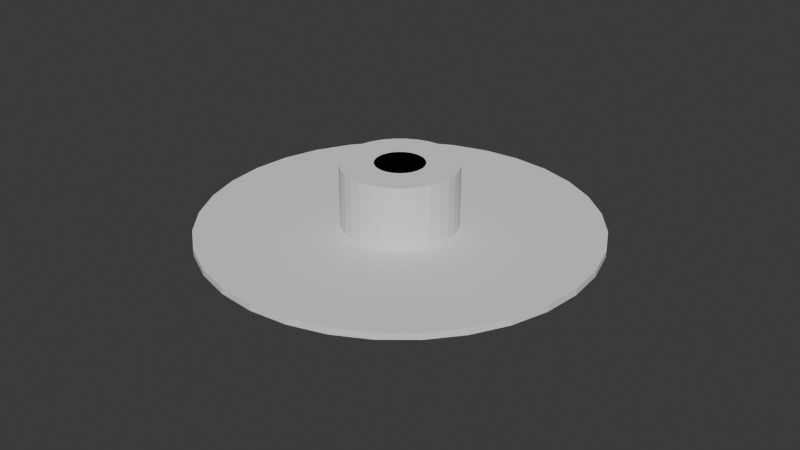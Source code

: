 # Source: cd.blend  (saved by Blender 4.0.36; exported with 4.5.12 LTS)
import bpy
from mathutils import Matrix  # noqa: F401  (used for matrix-valued properties, if any)

bpy.ops.wm.read_factory_settings(use_empty=True)
scene = bpy.context.scene
scene.name = 'Scene'

# ---- collections
col_collection = bpy.data.collections.new('Collection'); scene.collection.children.link(col_collection)

# ---- world
world_world = bpy.data.worlds.new('World'); scene.world = world_world
world_world.use_nodes = True; world_world.node_tree.nodes.clear()
_N = world_world.node_tree.nodes; _L = world_world.node_tree.links
n0 = _N.new('ShaderNodeOutputWorld'); n0.name = 'World Output'; n0.location = (300, 300)
n1 = _N.new('ShaderNodeBackground'); n1.name = 'Background'; n1.location = (10, 300)
n1.inputs[0].default_value = (0.05088, 0.05088, 0.05088, 1.0)
_L.new(n1.outputs[0], n0.inputs[0])
n0.is_active_output = True
world_world.color = (0.05088, 0.05088, 0.05088)
world_world.use_sun_shadow = False
world_world.sun_shadow_jitter_overblur = 0.0

# ---- meshes
me_cylinder = bpy.data.meshes.new('Cylinder')
me_cylinder.from_pydata([(0.0, 0.12, -0.001), (0.0, 0.12, 0.001), (0.02341, 0.1177, -0.001), (0.02341, 0.1177, 0.001), (0.04592, 0.1109, -0.001), (0.04592, 0.1109, 0.001), (0.06667, 0.09978, -0.001), (0.06667, 0.09978, 0.001), (0.08485, 0.08485, -0.001), (0.08485, 0.08485, 0.001), (0.09978, 0.06667, -0.001), (0.09978, 0.06667, 0.001), (0.1109, 0.04592, -0.001), (0.1109, 0.04592, 0.001), (0.1177, 0.02341, -0.001), (0.1177, 0.02341, 0.001), (0.12, 0.0, -0.001), (0.12, 0.0, 0.001), (0.1177, -0.02341, -0.001), (0.1177, -0.02341, 0.001), (0.1109, -0.04592, -0.001), (0.1109, -0.04592, 0.001), (0.09978, -0.06667, -0.001), (0.09978, -0.06667, 0.001), (0.08485, -0.08485, -0.001), (0.08485, -0.08485, 0.001), (0.06667, -0.09978, -0.001), (0.06667, -0.09978, 0.001), (0.04592, -0.1109, -0.001), (0.04592, -0.1109, 0.001), (0.02341, -0.1177, -0.001), (0.02341, -0.1177, 0.001), (0.0, -0.12, -0.001), (0.0, -0.12, 0.001), (-0.02341, -0.1177, -0.001), (-0.02341, -0.1177, 0.001), (-0.04592, -0.1109, -0.001), (-0.04592, -0.1109, 0.001), (-0.06667, -0.09978, -0.001), (-0.06667, -0.09978, 0.001), (-0.08485, -0.08485, -0.001), (-0.08485, -0.08485, 0.001), (-0.09978, -0.06667, -0.001), (-0.09978, -0.06667, 0.001), (-0.1109, -0.04592, -0.001), (-0.1109, -0.04592, 0.001), (-0.1177, -0.02341, -0.001), (-0.1177, -0.02341, 0.001), (-0.12, 0.0, -0.001), (-0.12, 0.0, 0.001), (-0.1177, 0.02341, -0.001), (-0.1177, 0.02341, 0.001), (-0.1109, 0.04592, -0.001), (-0.1109, 0.04592, 0.001), (-0.09978, 0.06667, -0.001), (-0.09978, 0.06667, 0.001), (-0.08485, 0.08485, -0.001), (-0.08485, 0.08485, 0.001), (-0.06667, 0.09978, -0.001), (-0.06667, 0.09978, 0.001), (-0.04592, 0.1109, -0.001), (-0.04592, 0.1109, 0.001), (-0.02341, 0.1177, -0.001), (-0.02341, 0.1177, 0.001)], [], [(0, 1, 3, 2), (2, 3, 5, 4), (4, 5, 7, 6), (6, 7, 9, 8), (8, 9, 11, 10), (10, 11, 13, 12), (12, 13, 15, 14), (14, 15, 17, 16), (16, 17, 19, 18), (18, 19, 21, 20), (20, 21, 23, 22), (22, 23, 25, 24), (24, 25, 27, 26), (26, 27, 29, 28), (28, 29, 31, 30), (30, 31, 33, 32), (32, 33, 35, 34), (34, 35, 37, 36), (36, 37, 39, 38), (38, 39, 41, 40), (40, 41, 43, 42), (42, 43, 45, 44), (44, 45, 47, 46), (46, 47, 49, 48), (48, 49, 51, 50), (50, 51, 53, 52), (52, 53, 55, 54), (54, 55, 57, 56), (56, 57, 59, 58), (58, 59, 61, 60), (3, 1, 63, 61, 59, 57, 55, 53, 51, 49, 47, 45, 43, 41, 39, 37, 35, 33, 31, 29, 27, 25, 23, 21, 19, 17, 15, 13, 11, 9, 7, 5), (60, 61, 63, 62), (62, 63, 1, 0), (0, 2, 4, 6, 8, 10, 12, 14, 16, 18, 20, 22, 24, 26, 28, 30, 32, 34, 36, 38, 40, 42, 44, 46, 48, 50, 52, 54, 56, 58, 60, 62)])
_uv = me_cylinder.uv_layers.new(name='UVMap')
_uv.uv.foreach_set('vector', [1.0, 0.5, 1.0, 1.0, 0.9688, 1.0, 0.9688, 0.5, 0.9688, 0.5, 0.9688, 1.0, 0.9375, 1.0, 0.9375, 0.5, 0.9375, 0.5, 0.9375, 1.0, 0.9062, 1.0, 0.9062, 0.5, 0.9062, 0.5, 0.9062, 1.0, 0.875, 1.0, 0.875, 0.5, 0.875, 0.5, 0.875, 1.0, 0.8438, 1.0, 0.8438, 0.5, 0.8438, 0.5, 0.8438, 1.0, 0.8125, 1.0, 0.8125, 0.5, 0.8125, 0.5, 0.8125, 1.0, 0.7812, 1.0, 0.7812, 0.5, 0.7812, 0.5, 0.7812, 1.0, 0.75, 1.0, 0.75, 0.5, 0.75, 0.5, 0.75, 1.0, 0.7188, 1.0, 0.7188, 0.5, 0.7188, 0.5, 0.7188, 1.0, 0.6875, 1.0, 0.6875, 0.5, 0.6875, 0.5, 0.6875, 1.0, 0.6562, 1.0, 0.6562, 0.5, 0.6562, 0.5, 0.6562, 1.0, 0.625, 1.0, 0.625, 0.5, 0.625, 0.5, 0.625, 1.0, 0.5938, 1.0, 0.5938, 0.5, 0.5938, 0.5, 0.5938, 1.0, 0.5625, 1.0, 0.5625, 0.5, 0.5625, 0.5, 0.5625, 1.0, 0.5312, 1.0, 0.5312, 0.5, 0.5312, 0.5, 0.5312, 1.0, 0.5, 1.0, 0.5, 0.5, 0.5, 0.5, 0.5, 1.0, 0.4688, 1.0, 0.4688, 0.5, 0.4688, 0.5, 0.4688, 1.0, 0.4375, 1.0, 0.4375, 0.5, 0.4375, 0.5, 0.4375, 1.0, 0.4062, 1.0, 0.4062, 0.5, 0.4062, 0.5, 0.4062, 1.0, 0.375, 1.0, 0.375, 0.5, 0.375, 0.5, 0.375, 1.0, 0.3438, 1.0, 0.3438, 0.5, 0.3438, 0.5, 0.3438, 1.0, 0.3125, 1.0, 0.3125, 0.5, 0.3125, 0.5, 0.3125, 1.0, 0.2812, 1.0, 0.2812, 0.5, 0.2812, 0.5, 0.2812, 1.0, 0.25, 1.0, 0.25, 0.5, 0.25, 0.5, 0.25, 1.0, 0.2188, 1.0, 0.2188, 0.5, 0.2188, 0.5, 0.2188, 1.0, 0.1875, 1.0, 0.1875, 0.5, 0.1875, 0.5, 0.1875, 1.0, 0.1562, 1.0, 0.1562, 0.5, 0.1562, 0.5, 0.1562, 1.0, 0.125, 1.0, 0.125, 0.5, 0.125, 0.5, 0.125, 1.0, 0.09375, 1.0, 0.09375, 0.5, 0.09375, 0.5, 0.09375, 1.0, 0.0625, 1.0, 0.0625, 0.5, 0.2968, 0.4854, 0.25, 0.49, 0.2032, 0.4854, 0.1582, 0.4717, 0.1167, 0.4496, 0.08029, 0.4197, 0.05045, 0.3833, 0.02827, 0.3418, 0.01461, 0.2968, 0.01, 0.25, 0.01461, 0.2032, 0.02827, 0.1582, 0.05045, 0.1167, 0.08029, 0.08029, 0.1167, 0.05045, 0.1582, 0.02827, 0.2032, 0.01461, 0.25, 0.01, 0.2968, 0.01461, 0.3418, 0.02827, 0.3833, 0.05045, 0.4197, 0.08029, 0.4496, 0.1167, 0.4717, 0.1582, 0.4854, 0.2032, 0.49, 0.25, 0.4854, 0.2968, 0.4717, 0.3418, 0.4496, 0.3833, 0.4197, 0.4197, 0.3833, 0.4496, 0.3418, 0.4717, 0.0625, 0.5, 0.0625, 1.0, 0.03125, 1.0, 0.03125, 0.5, 0.03125, 0.5, 0.03125, 1.0, 0.0, 1.0, 0.0, 0.5, 0.75, 0.49, 0.7968, 0.4854, 0.8418, 0.4717, 0.8833, 0.4496, 0.9197, 0.4197, 0.9496, 0.3833, 0.9717, 0.3418, 0.9854, 0.2968, 0.99, 0.25, 0.9854, 0.2032, 0.9717, 0.1582, 0.9496, 0.1167, 0.9197, 0.08029, 0.8833, 0.05045, 0.8418, 0.02827, 0.7968, 0.01461, 0.75, 0.01, 0.7032, 0.01461, 0.6582, 0.02827, 0.6167, 0.05045, 0.5803, 0.08029, 0.5504, 0.1167, 0.5283, 0.1582, 0.5146, 0.2032, 0.51, 0.25, 0.5146, 0.2968, 0.5283, 0.3418, 0.5504, 0.3833, 0.5803, 0.4197, 0.6167, 0.4496, 0.6582, 0.4717, 0.7032, 0.4854])
me_cylinder.update()
me_cylinder_001 = bpy.data.meshes.new('Cylinder.001')
me_cylinder_001.from_pydata([(0.0, 0.035, -0.02), (0.0, 0.035, 0.02), (0.006828, 0.03433, -0.02), (0.006828, 0.03433, 0.02), (0.01339, 0.03234, -0.02), (0.01339, 0.03234, 0.02), (0.01944, 0.0291, -0.02), (0.01944, 0.0291, 0.02), (0.02475, 0.02475, -0.02), (0.02475, 0.02475, 0.02), (0.0291, 0.01944, -0.02), (0.0291, 0.01944, 0.02), (0.03234, 0.01339, -0.02), (0.03234, 0.01339, 0.02), (0.03433, 0.006828, -0.02), (0.03433, 0.006828, 0.02), (0.035, 0.0, -0.02), (0.035, 0.0, 0.02), (0.03433, -0.006828, -0.02), (0.03433, -0.006828, 0.02), (0.03234, -0.01339, -0.02), (0.03234, -0.01339, 0.02), (0.0291, -0.01944, -0.02), (0.0291, -0.01944, 0.02), (0.02475, -0.02475, -0.02), (0.02475, -0.02475, 0.02), (0.01944, -0.0291, -0.02), (0.01944, -0.0291, 0.02), (0.01339, -0.03234, -0.02), (0.01339, -0.03234, 0.02), (0.006828, -0.03433, -0.02), (0.006828, -0.03433, 0.02), (0.0, -0.035, -0.02), (0.0, -0.035, 0.02), (-0.006828, -0.03433, -0.02), (-0.006828, -0.03433, 0.02), (-0.01339, -0.03234, -0.02), (-0.01339, -0.03234, 0.02), (-0.01944, -0.0291, -0.02), (-0.01944, -0.0291, 0.02), (-0.02475, -0.02475, -0.02), (-0.02475, -0.02475, 0.02), (-0.0291, -0.01944, -0.02), (-0.0291, -0.01944, 0.02), (-0.03234, -0.01339, -0.02), (-0.03234, -0.01339, 0.02), (-0.03433, -0.006828, -0.02), (-0.03433, -0.006828, 0.02), (-0.035, 0.0, -0.02), (-0.035, 0.0, 0.02), (-0.03433, 0.006828, -0.02), (-0.03433, 0.006828, 0.02), (-0.03234, 0.01339, -0.02), (-0.03234, 0.01339, 0.02), (-0.0291, 0.01944, -0.02), (-0.0291, 0.01944, 0.02), (-0.02475, 0.02475, -0.02), (-0.02475, 0.02475, 0.02), (-0.01944, 0.0291, -0.02), (-0.01944, 0.0291, 0.02), (-0.01339, 0.03234, -0.02), (-0.01339, 0.03234, 0.02), (-0.006828, 0.03433, -0.02), (-0.006828, 0.03433, 0.02)], [], [(0, 1, 3, 2), (2, 3, 5, 4), (4, 5, 7, 6), (6, 7, 9, 8), (8, 9, 11, 10), (10, 11, 13, 12), (12, 13, 15, 14), (14, 15, 17, 16), (16, 17, 19, 18), (18, 19, 21, 20), (20, 21, 23, 22), (22, 23, 25, 24), (24, 25, 27, 26), (26, 27, 29, 28), (28, 29, 31, 30), (30, 31, 33, 32), (32, 33, 35, 34), (34, 35, 37, 36), (36, 37, 39, 38), (38, 39, 41, 40), (40, 41, 43, 42), (42, 43, 45, 44), (44, 45, 47, 46), (46, 47, 49, 48), (48, 49, 51, 50), (50, 51, 53, 52), (52, 53, 55, 54), (54, 55, 57, 56), (56, 57, 59, 58), (58, 59, 61, 60), (3, 1, 63, 61, 59, 57, 55, 53, 51, 49, 47, 45, 43, 41, 39, 37, 35, 33, 31, 29, 27, 25, 23, 21, 19, 17, 15, 13, 11, 9, 7, 5), (60, 61, 63, 62), (62, 63, 1, 0), (0, 2, 4, 6, 8, 10, 12, 14, 16, 18, 20, 22, 24, 26, 28, 30, 32, 34, 36, 38, 40, 42, 44, 46, 48, 50, 52, 54, 56, 58, 60, 62)])
_uv = me_cylinder_001.uv_layers.new(name='UVMap')
_uv.uv.foreach_set('vector', [1.0, 0.5, 1.0, 1.0, 0.9688, 1.0, 0.9688, 0.5, 0.9688, 0.5, 0.9688, 1.0, 0.9375, 1.0, 0.9375, 0.5, 0.9375, 0.5, 0.9375, 1.0, 0.9062, 1.0, 0.9062, 0.5, 0.9062, 0.5, 0.9062, 1.0, 0.875, 1.0, 0.875, 0.5, 0.875, 0.5, 0.875, 1.0, 0.8438, 1.0, 0.8438, 0.5, 0.8438, 0.5, 0.8438, 1.0, 0.8125, 1.0, 0.8125, 0.5, 0.8125, 0.5, 0.8125, 1.0, 0.7812, 1.0, 0.7812, 0.5, 0.7812, 0.5, 0.7812, 1.0, 0.75, 1.0, 0.75, 0.5, 0.75, 0.5, 0.75, 1.0, 0.7188, 1.0, 0.7188, 0.5, 0.7188, 0.5, 0.7188, 1.0, 0.6875, 1.0, 0.6875, 0.5, 0.6875, 0.5, 0.6875, 1.0, 0.6562, 1.0, 0.6562, 0.5, 0.6562, 0.5, 0.6562, 1.0, 0.625, 1.0, 0.625, 0.5, 0.625, 0.5, 0.625, 1.0, 0.5938, 1.0, 0.5938, 0.5, 0.5938, 0.5, 0.5938, 1.0, 0.5625, 1.0, 0.5625, 0.5, 0.5625, 0.5, 0.5625, 1.0, 0.5312, 1.0, 0.5312, 0.5, 0.5312, 0.5, 0.5312, 1.0, 0.5, 1.0, 0.5, 0.5, 0.5, 0.5, 0.5, 1.0, 0.4688, 1.0, 0.4688, 0.5, 0.4688, 0.5, 0.4688, 1.0, 0.4375, 1.0, 0.4375, 0.5, 0.4375, 0.5, 0.4375, 1.0, 0.4062, 1.0, 0.4062, 0.5, 0.4062, 0.5, 0.4062, 1.0, 0.375, 1.0, 0.375, 0.5, 0.375, 0.5, 0.375, 1.0, 0.3438, 1.0, 0.3438, 0.5, 0.3438, 0.5, 0.3438, 1.0, 0.3125, 1.0, 0.3125, 0.5, 0.3125, 0.5, 0.3125, 1.0, 0.2812, 1.0, 0.2812, 0.5, 0.2812, 0.5, 0.2812, 1.0, 0.25, 1.0, 0.25, 0.5, 0.25, 0.5, 0.25, 1.0, 0.2188, 1.0, 0.2188, 0.5, 0.2188, 0.5, 0.2188, 1.0, 0.1875, 1.0, 0.1875, 0.5, 0.1875, 0.5, 0.1875, 1.0, 0.1562, 1.0, 0.1562, 0.5, 0.1562, 0.5, 0.1562, 1.0, 0.125, 1.0, 0.125, 0.5, 0.125, 0.5, 0.125, 1.0, 0.09375, 1.0, 0.09375, 0.5, 0.09375, 0.5, 0.09375, 1.0, 0.0625, 1.0, 0.0625, 0.5, 0.2968, 0.4854, 0.25, 0.49, 0.2032, 0.4854, 0.1582, 0.4717, 0.1167, 0.4496, 0.08029, 0.4197, 0.05045, 0.3833, 0.02827, 0.3418, 0.01461, 0.2968, 0.01, 0.25, 0.01461, 0.2032, 0.02827, 0.1582, 0.05045, 0.1167, 0.08029, 0.08029, 0.1167, 0.05045, 0.1582, 0.02827, 0.2032, 0.01461, 0.25, 0.01, 0.2968, 0.01461, 0.3418, 0.02827, 0.3833, 0.05045, 0.4197, 0.08029, 0.4496, 0.1167, 0.4717, 0.1582, 0.4854, 0.2032, 0.49, 0.25, 0.4854, 0.2968, 0.4717, 0.3418, 0.4496, 0.3833, 0.4197, 0.4197, 0.3833, 0.4496, 0.3418, 0.4717, 0.0625, 0.5, 0.0625, 1.0, 0.03125, 1.0, 0.03125, 0.5, 0.03125, 0.5, 0.03125, 1.0, 0.0, 1.0, 0.0, 0.5, 0.75, 0.49, 0.7968, 0.4854, 0.8418, 0.4717, 0.8833, 0.4496, 0.9197, 0.4197, 0.9496, 0.3833, 0.9717, 0.3418, 0.9854, 0.2968, 0.99, 0.25, 0.9854, 0.2032, 0.9717, 0.1582, 0.9496, 0.1167, 0.9197, 0.08029, 0.8833, 0.05045, 0.8418, 0.02827, 0.7968, 0.01461, 0.75, 0.01, 0.7032, 0.01461, 0.6582, 0.02827, 0.6167, 0.05045, 0.5803, 0.08029, 0.5504, 0.1167, 0.5283, 0.1582, 0.5146, 0.2032, 0.51, 0.25, 0.5146, 0.2968, 0.5283, 0.3418, 0.5504, 0.3833, 0.5803, 0.4197, 0.6167, 0.4496, 0.6582, 0.4717, 0.7032, 0.4854])
me_cylinder_001.update()
me_cylinder_003 = bpy.data.meshes.new('Cylinder.003')
me_cylinder_003.from_pydata([(0.0, 0.035, -0.001), (0.0, 0.035, 0.001), (0.006828, 0.03433, -0.001), (0.006828, 0.03433, 0.001), (0.01339, 0.03234, -0.001), (0.01339, 0.03234, 0.001), (0.01944, 0.0291, -0.001), (0.01944, 0.0291, 0.001), (0.02475, 0.02475, -0.001), (0.02475, 0.02475, 0.001), (0.0291, 0.01944, -0.001), (0.0291, 0.01944, 0.001), (0.03234, 0.01339, -0.001), (0.03234, 0.01339, 0.001), (0.03433, 0.006828, -0.001), (0.03433, 0.006828, 0.001), (0.035, 0.0, -0.001), (0.035, 0.0, 0.001), (0.03433, -0.006828, -0.001), (0.03433, -0.006828, 0.001), (0.03234, -0.01339, -0.001), (0.03234, -0.01339, 0.001), (0.0291, -0.01944, -0.001), (0.0291, -0.01944, 0.001), (0.02475, -0.02475, -0.001), (0.02475, -0.02475, 0.001), (0.01944, -0.0291, -0.001), (0.01944, -0.0291, 0.001), (0.01339, -0.03234, -0.001), (0.01339, -0.03234, 0.001), (0.006828, -0.03433, -0.001), (0.006828, -0.03433, 0.001), (0.0, -0.035, -0.001), (0.0, -0.035, 0.001), (-0.006828, -0.03433, -0.001), (-0.006828, -0.03433, 0.001), (-0.01339, -0.03234, -0.001), (-0.01339, -0.03234, 0.001), (-0.01944, -0.0291, -0.001), (-0.01944, -0.0291, 0.001), (-0.02475, -0.02475, -0.001), (-0.02475, -0.02475, 0.001), (-0.0291, -0.01944, -0.001), (-0.0291, -0.01944, 0.001), (-0.03234, -0.01339, -0.001), (-0.03234, -0.01339, 0.001), (-0.03433, -0.006828, -0.001), (-0.03433, -0.006828, 0.001), (-0.035, 0.0, -0.001), (-0.035, 0.0, 0.001), (-0.03433, 0.006828, -0.001), (-0.03433, 0.006828, 0.001), (-0.03234, 0.01339, -0.001), (-0.03234, 0.01339, 0.001), (-0.0291, 0.01944, -0.001), (-0.0291, 0.01944, 0.001), (-0.02475, 0.02475, -0.001), (-0.02475, 0.02475, 0.001), (-0.01944, 0.0291, -0.001), (-0.01944, 0.0291, 0.001), (-0.01339, 0.03234, -0.001), (-0.01339, 0.03234, 0.001), (-0.006828, 0.03433, -0.001), (-0.006828, 0.03433, 0.001)], [], [(0, 1, 3, 2), (2, 3, 5, 4), (4, 5, 7, 6), (6, 7, 9, 8), (8, 9, 11, 10), (10, 11, 13, 12), (12, 13, 15, 14), (14, 15, 17, 16), (16, 17, 19, 18), (18, 19, 21, 20), (20, 21, 23, 22), (22, 23, 25, 24), (24, 25, 27, 26), (26, 27, 29, 28), (28, 29, 31, 30), (30, 31, 33, 32), (32, 33, 35, 34), (34, 35, 37, 36), (36, 37, 39, 38), (38, 39, 41, 40), (40, 41, 43, 42), (42, 43, 45, 44), (44, 45, 47, 46), (46, 47, 49, 48), (48, 49, 51, 50), (50, 51, 53, 52), (52, 53, 55, 54), (54, 55, 57, 56), (56, 57, 59, 58), (58, 59, 61, 60), (3, 1, 63, 61, 59, 57, 55, 53, 51, 49, 47, 45, 43, 41, 39, 37, 35, 33, 31, 29, 27, 25, 23, 21, 19, 17, 15, 13, 11, 9, 7, 5), (60, 61, 63, 62), (62, 63, 1, 0), (0, 2, 4, 6, 8, 10, 12, 14, 16, 18, 20, 22, 24, 26, 28, 30, 32, 34, 36, 38, 40, 42, 44, 46, 48, 50, 52, 54, 56, 58, 60, 62)])
_uv = me_cylinder_003.uv_layers.new(name='UVMap')
_uv.uv.foreach_set('vector', [1.0, 0.5, 1.0, 1.0, 0.9688, 1.0, 0.9688, 0.5, 0.9688, 0.5, 0.9688, 1.0, 0.9375, 1.0, 0.9375, 0.5, 0.9375, 0.5, 0.9375, 1.0, 0.9062, 1.0, 0.9062, 0.5, 0.9062, 0.5, 0.9062, 1.0, 0.875, 1.0, 0.875, 0.5, 0.875, 0.5, 0.875, 1.0, 0.8438, 1.0, 0.8438, 0.5, 0.8438, 0.5, 0.8438, 1.0, 0.8125, 1.0, 0.8125, 0.5, 0.8125, 0.5, 0.8125, 1.0, 0.7812, 1.0, 0.7812, 0.5, 0.7812, 0.5, 0.7812, 1.0, 0.75, 1.0, 0.75, 0.5, 0.75, 0.5, 0.75, 1.0, 0.7188, 1.0, 0.7188, 0.5, 0.7188, 0.5, 0.7188, 1.0, 0.6875, 1.0, 0.6875, 0.5, 0.6875, 0.5, 0.6875, 1.0, 0.6562, 1.0, 0.6562, 0.5, 0.6562, 0.5, 0.6562, 1.0, 0.625, 1.0, 0.625, 0.5, 0.625, 0.5, 0.625, 1.0, 0.5938, 1.0, 0.5938, 0.5, 0.5938, 0.5, 0.5938, 1.0, 0.5625, 1.0, 0.5625, 0.5, 0.5625, 0.5, 0.5625, 1.0, 0.5312, 1.0, 0.5312, 0.5, 0.5312, 0.5, 0.5312, 1.0, 0.5, 1.0, 0.5, 0.5, 0.5, 0.5, 0.5, 1.0, 0.4688, 1.0, 0.4688, 0.5, 0.4688, 0.5, 0.4688, 1.0, 0.4375, 1.0, 0.4375, 0.5, 0.4375, 0.5, 0.4375, 1.0, 0.4062, 1.0, 0.4062, 0.5, 0.4062, 0.5, 0.4062, 1.0, 0.375, 1.0, 0.375, 0.5, 0.375, 0.5, 0.375, 1.0, 0.3438, 1.0, 0.3438, 0.5, 0.3438, 0.5, 0.3438, 1.0, 0.3125, 1.0, 0.3125, 0.5, 0.3125, 0.5, 0.3125, 1.0, 0.2812, 1.0, 0.2812, 0.5, 0.2812, 0.5, 0.2812, 1.0, 0.25, 1.0, 0.25, 0.5, 0.25, 0.5, 0.25, 1.0, 0.2188, 1.0, 0.2188, 0.5, 0.2188, 0.5, 0.2188, 1.0, 0.1875, 1.0, 0.1875, 0.5, 0.1875, 0.5, 0.1875, 1.0, 0.1562, 1.0, 0.1562, 0.5, 0.1562, 0.5, 0.1562, 1.0, 0.125, 1.0, 0.125, 0.5, 0.125, 0.5, 0.125, 1.0, 0.09375, 1.0, 0.09375, 0.5, 0.09375, 0.5, 0.09375, 1.0, 0.0625, 1.0, 0.0625, 0.5, 0.2968, 0.4854, 0.25, 0.49, 0.2032, 0.4854, 0.1582, 0.4717, 0.1167, 0.4496, 0.08029, 0.4197, 0.05045, 0.3833, 0.02827, 0.3418, 0.01461, 0.2968, 0.01, 0.25, 0.01461, 0.2032, 0.02827, 0.1582, 0.05045, 0.1167, 0.08029, 0.08029, 0.1167, 0.05045, 0.1582, 0.02827, 0.2032, 0.01461, 0.25, 0.01, 0.2968, 0.01461, 0.3418, 0.02827, 0.3833, 0.05045, 0.4197, 0.08029, 0.4496, 0.1167, 0.4717, 0.1582, 0.4854, 0.2032, 0.49, 0.25, 0.4854, 0.2968, 0.4717, 0.3418, 0.4496, 0.3833, 0.4197, 0.4197, 0.3833, 0.4496, 0.3418, 0.4717, 0.0625, 0.5, 0.0625, 1.0, 0.03125, 1.0, 0.03125, 0.5, 0.03125, 0.5, 0.03125, 1.0, 0.0, 1.0, 0.0, 0.5, 0.75, 0.49, 0.7968, 0.4854, 0.8418, 0.4717, 0.8833, 0.4496, 0.9197, 0.4197, 0.9496, 0.3833, 0.9717, 0.3418, 0.9854, 0.2968, 0.99, 0.25, 0.9854, 0.2032, 0.9717, 0.1582, 0.9496, 0.1167, 0.9197, 0.08029, 0.8833, 0.05045, 0.8418, 0.02827, 0.7968, 0.01461, 0.75, 0.01, 0.7032, 0.01461, 0.6582, 0.02827, 0.6167, 0.05045, 0.5803, 0.08029, 0.5504, 0.1167, 0.5283, 0.1582, 0.5146, 0.2032, 0.51, 0.25, 0.5146, 0.2968, 0.5283, 0.3418, 0.5504, 0.3833, 0.5803, 0.4197, 0.6167, 0.4496, 0.6582, 0.4717, 0.7032, 0.4854])
me_cylinder_003.update()
me_cylinder_002 = bpy.data.meshes.new('Cylinder.002')
me_cylinder_002.from_pydata([(0.0, 0.015, -0.02), (0.0, 0.015, 0.02), (0.002926, 0.01471, -0.02), (0.002926, 0.01471, 0.02), (0.00574, 0.01386, -0.02), (0.00574, 0.01386, 0.02), (0.008334, 0.01247, -0.02), (0.008334, 0.01247, 0.02), (0.01061, 0.01061, -0.02), (0.01061, 0.01061, 0.02), (0.01247, 0.008334, -0.02), (0.01247, 0.008334, 0.02), (0.01386, 0.00574, -0.02), (0.01386, 0.00574, 0.02), (0.01471, 0.002926, -0.02), (0.01471, 0.002926, 0.02), (0.015, 0.0, -0.02), (0.015, 0.0, 0.02), (0.01471, -0.002926, -0.02), (0.01471, -0.002926, 0.02), (0.01386, -0.00574, -0.02), (0.01386, -0.00574, 0.02), (0.01247, -0.008334, -0.02), (0.01247, -0.008334, 0.02), (0.01061, -0.01061, -0.02), (0.01061, -0.01061, 0.02), (0.008334, -0.01247, -0.02), (0.008334, -0.01247, 0.02), (0.00574, -0.01386, -0.02), (0.00574, -0.01386, 0.02), (0.002926, -0.01471, -0.02), (0.002926, -0.01471, 0.02), (0.0, -0.015, -0.02), (0.0, -0.015, 0.02), (-0.002926, -0.01471, -0.02), (-0.002926, -0.01471, 0.02), (-0.00574, -0.01386, -0.02), (-0.00574, -0.01386, 0.02), (-0.008334, -0.01247, -0.02), (-0.008334, -0.01247, 0.02), (-0.01061, -0.01061, -0.02), (-0.01061, -0.01061, 0.02), (-0.01247, -0.008334, -0.02), (-0.01247, -0.008334, 0.02), (-0.01386, -0.00574, -0.02), (-0.01386, -0.00574, 0.02), (-0.01471, -0.002926, -0.02), (-0.01471, -0.002926, 0.02), (-0.015, 0.0, -0.02), (-0.015, 0.0, 0.02), (-0.01471, 0.002926, -0.02), (-0.01471, 0.002926, 0.02), (-0.01386, 0.00574, -0.02), (-0.01386, 0.00574, 0.02), (-0.01247, 0.008334, -0.02), (-0.01247, 0.008334, 0.02), (-0.01061, 0.01061, -0.02), (-0.01061, 0.01061, 0.02), (-0.008334, 0.01247, -0.02), (-0.008334, 0.01247, 0.02), (-0.00574, 0.01386, -0.02), (-0.00574, 0.01386, 0.02), (-0.002926, 0.01471, -0.02), (-0.002926, 0.01471, 0.02)], [], [(0, 1, 3, 2), (2, 3, 5, 4), (4, 5, 7, 6), (6, 7, 9, 8), (8, 9, 11, 10), (10, 11, 13, 12), (12, 13, 15, 14), (14, 15, 17, 16), (16, 17, 19, 18), (18, 19, 21, 20), (20, 21, 23, 22), (22, 23, 25, 24), (24, 25, 27, 26), (26, 27, 29, 28), (28, 29, 31, 30), (30, 31, 33, 32), (32, 33, 35, 34), (34, 35, 37, 36), (36, 37, 39, 38), (38, 39, 41, 40), (40, 41, 43, 42), (42, 43, 45, 44), (44, 45, 47, 46), (46, 47, 49, 48), (48, 49, 51, 50), (50, 51, 53, 52), (52, 53, 55, 54), (54, 55, 57, 56), (56, 57, 59, 58), (58, 59, 61, 60), (3, 1, 63, 61, 59, 57, 55, 53, 51, 49, 47, 45, 43, 41, 39, 37, 35, 33, 31, 29, 27, 25, 23, 21, 19, 17, 15, 13, 11, 9, 7, 5), (60, 61, 63, 62), (62, 63, 1, 0), (0, 2, 4, 6, 8, 10, 12, 14, 16, 18, 20, 22, 24, 26, 28, 30, 32, 34, 36, 38, 40, 42, 44, 46, 48, 50, 52, 54, 56, 58, 60, 62)])
_uv = me_cylinder_002.uv_layers.new(name='UVMap')
_uv.uv.foreach_set('vector', [1.0, 0.5, 1.0, 1.0, 0.9688, 1.0, 0.9688, 0.5, 0.9688, 0.5, 0.9688, 1.0, 0.9375, 1.0, 0.9375, 0.5, 0.9375, 0.5, 0.9375, 1.0, 0.9062, 1.0, 0.9062, 0.5, 0.9062, 0.5, 0.9062, 1.0, 0.875, 1.0, 0.875, 0.5, 0.875, 0.5, 0.875, 1.0, 0.8438, 1.0, 0.8438, 0.5, 0.8438, 0.5, 0.8438, 1.0, 0.8125, 1.0, 0.8125, 0.5, 0.8125, 0.5, 0.8125, 1.0, 0.7812, 1.0, 0.7812, 0.5, 0.7812, 0.5, 0.7812, 1.0, 0.75, 1.0, 0.75, 0.5, 0.75, 0.5, 0.75, 1.0, 0.7188, 1.0, 0.7188, 0.5, 0.7188, 0.5, 0.7188, 1.0, 0.6875, 1.0, 0.6875, 0.5, 0.6875, 0.5, 0.6875, 1.0, 0.6562, 1.0, 0.6562, 0.5, 0.6562, 0.5, 0.6562, 1.0, 0.625, 1.0, 0.625, 0.5, 0.625, 0.5, 0.625, 1.0, 0.5938, 1.0, 0.5938, 0.5, 0.5938, 0.5, 0.5938, 1.0, 0.5625, 1.0, 0.5625, 0.5, 0.5625, 0.5, 0.5625, 1.0, 0.5312, 1.0, 0.5312, 0.5, 0.5312, 0.5, 0.5312, 1.0, 0.5, 1.0, 0.5, 0.5, 0.5, 0.5, 0.5, 1.0, 0.4688, 1.0, 0.4688, 0.5, 0.4688, 0.5, 0.4688, 1.0, 0.4375, 1.0, 0.4375, 0.5, 0.4375, 0.5, 0.4375, 1.0, 0.4062, 1.0, 0.4062, 0.5, 0.4062, 0.5, 0.4062, 1.0, 0.375, 1.0, 0.375, 0.5, 0.375, 0.5, 0.375, 1.0, 0.3438, 1.0, 0.3438, 0.5, 0.3438, 0.5, 0.3438, 1.0, 0.3125, 1.0, 0.3125, 0.5, 0.3125, 0.5, 0.3125, 1.0, 0.2812, 1.0, 0.2812, 0.5, 0.2812, 0.5, 0.2812, 1.0, 0.25, 1.0, 0.25, 0.5, 0.25, 0.5, 0.25, 1.0, 0.2188, 1.0, 0.2188, 0.5, 0.2188, 0.5, 0.2188, 1.0, 0.1875, 1.0, 0.1875, 0.5, 0.1875, 0.5, 0.1875, 1.0, 0.1562, 1.0, 0.1562, 0.5, 0.1562, 0.5, 0.1562, 1.0, 0.125, 1.0, 0.125, 0.5, 0.125, 0.5, 0.125, 1.0, 0.09375, 1.0, 0.09375, 0.5, 0.09375, 0.5, 0.09375, 1.0, 0.0625, 1.0, 0.0625, 0.5, 0.2968, 0.4854, 0.25, 0.49, 0.2032, 0.4854, 0.1582, 0.4717, 0.1167, 0.4496, 0.08029, 0.4197, 0.05045, 0.3833, 0.02827, 0.3418, 0.01461, 0.2968, 0.01, 0.25, 0.01461, 0.2032, 0.02827, 0.1582, 0.05045, 0.1167, 0.08029, 0.08029, 0.1167, 0.05045, 0.1582, 0.02827, 0.2032, 0.01461, 0.25, 0.01, 0.2968, 0.01461, 0.3418, 0.02827, 0.3833, 0.05045, 0.4197, 0.08029, 0.4496, 0.1167, 0.4717, 0.1582, 0.4854, 0.2032, 0.49, 0.25, 0.4854, 0.2968, 0.4717, 0.3418, 0.4496, 0.3833, 0.4197, 0.4197, 0.3833, 0.4496, 0.3418, 0.4717, 0.0625, 0.5, 0.0625, 1.0, 0.03125, 1.0, 0.03125, 0.5, 0.03125, 0.5, 0.03125, 1.0, 0.0, 1.0, 0.0, 0.5, 0.75, 0.49, 0.7968, 0.4854, 0.8418, 0.4717, 0.8833, 0.4496, 0.9197, 0.4197, 0.9496, 0.3833, 0.9717, 0.3418, 0.9854, 0.2968, 0.99, 0.25, 0.9854, 0.2032, 0.9717, 0.1582, 0.9496, 0.1167, 0.9197, 0.08029, 0.8833, 0.05045, 0.8418, 0.02827, 0.7968, 0.01461, 0.75, 0.01, 0.7032, 0.01461, 0.6582, 0.02827, 0.6167, 0.05045, 0.5803, 0.08029, 0.5504, 0.1167, 0.5283, 0.1582, 0.5146, 0.2032, 0.51, 0.25, 0.5146, 0.2968, 0.5283, 0.3418, 0.5504, 0.3833, 0.5803, 0.4197, 0.6167, 0.4496, 0.6582, 0.4717, 0.7032, 0.4854])
me_cylinder_002.update()

# ---- objects
ob_disk_col = bpy.data.objects.new('Disk-col', me_cylinder)
ob_hub_noimp = bpy.data.objects.new('Hub-noimp', me_cylinder_001)
ob_hub_col = bpy.data.objects.new('Hub-col', me_cylinder_003)
ob_center_noimp = bpy.data.objects.new('Center-noimp', me_cylinder_002)

# ---- transforms, parenting, visibility, modifiers, constraints
ob_disk_col.location = (0.0, 0.0, 0.0)
ob_disk_col.scale = (0.5, 0.5, 1.0)
_m = ob_disk_col.modifiers.new('Boolean', 'BOOLEAN')
_m.object = ob_hub_noimp
ob_hub_noimp.location = (0.0, 0.0, 0.0)
ob_hub_noimp.scale = (0.5, 0.5, 1.0)
ob_hub_col.location = (0.0, 0.0, 0.0)
ob_hub_col.scale = (0.5, 0.5, 1.0)
_m = ob_hub_col.modifiers.new('Boolean', 'BOOLEAN')
_m.object = ob_center_noimp
ob_center_noimp.location = (0.0, 0.0, 0.0)
ob_center_noimp.scale = (0.5, 0.5, 1.0)

# ---- collection membership
col_collection.objects.link(ob_disk_col)
col_collection.objects.link(ob_hub_noimp)
col_collection.objects.link(ob_hub_col)
col_collection.objects.link(ob_center_noimp)

# ---- scene / render settings (as saved in the file)
scene.frame_start = 1; scene.frame_end = 250; scene.frame_set(1)
scene.render.engine = 'BLENDER_EEVEE_NEXT'
scene.cycles.sampling_pattern = 'TABULATED_SOBOL'
bpy.context.view_layer.update()

# ---- added for rendering (the .blend has no active camera and no usable light): camera, sun
cam_auto = bpy.data.cameras.new('AutoCamera')
cam_auto.lens = 50.0
cam_auto.sensor_width = 36.0
cam_auto.clip_end = 1000.0
ob_auto_camera = bpy.data.objects.new('AutoCamera', cam_auto)
scene.collection.objects.link(ob_auto_camera)
ob_auto_camera.location = (0.185045, -0.222054, 0.148036)
ob_auto_camera.rotation_euler = (1.09748, -7.21219e-08, 0.694738)
scene.camera = ob_auto_camera
light_auto_sun = bpy.data.lights.new('AutoSun', 'SUN')
light_auto_sun.energy = 3.0
light_auto_sun.angle = 0.0523599
ob_auto_sun = bpy.data.objects.new('AutoSun', light_auto_sun)
scene.collection.objects.link(ob_auto_sun)
ob_auto_sun.rotation_euler = (0.872665, 0.174533, 0.523599)
bpy.context.view_layer.update()

